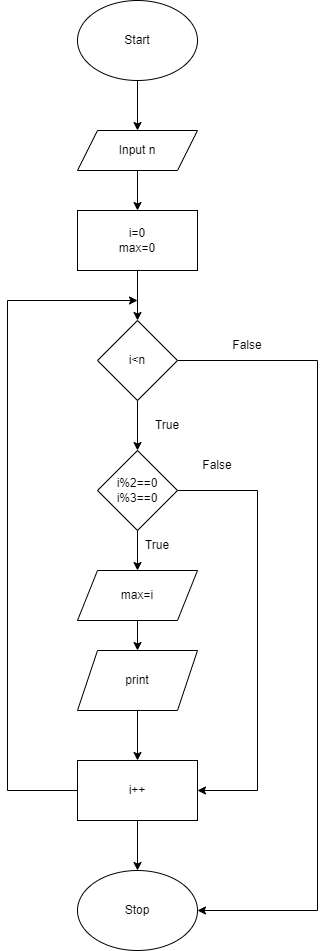

The diagram above was exported from draw.io. Its source (the exported page's mxGraphModel, read from the mxfile embedded in the PNG):
<mxGraphModel dx="1038" dy="649" grid="1" gridSize="10" guides="1" tooltips="1" connect="1" arrows="1" fold="1" page="1" pageScale="1" pageWidth="3300" pageHeight="4681" math="0" shadow="0">
  <root>
    <mxCell id="0" />
    <mxCell id="1" parent="0" />
    <mxCell id="IPJcJFfxtyibIUKQwVIB-7" style="edgeStyle=orthogonalEdgeStyle;rounded=0;orthogonalLoop=1;jettySize=auto;html=1;" edge="1" parent="1" source="IPJcJFfxtyibIUKQwVIB-1">
      <mxGeometry relative="1" as="geometry">
        <mxPoint x="520" y="200" as="targetPoint" />
      </mxGeometry>
    </mxCell>
    <mxCell id="IPJcJFfxtyibIUKQwVIB-1" value="Start" style="ellipse;whiteSpace=wrap;html=1;" vertex="1" parent="1">
      <mxGeometry x="460" y="70" width="120" height="80" as="geometry" />
    </mxCell>
    <mxCell id="IPJcJFfxtyibIUKQwVIB-8" style="edgeStyle=orthogonalEdgeStyle;rounded=0;orthogonalLoop=1;jettySize=auto;html=1;" edge="1" parent="1" source="IPJcJFfxtyibIUKQwVIB-2">
      <mxGeometry relative="1" as="geometry">
        <mxPoint x="520" y="280" as="targetPoint" />
      </mxGeometry>
    </mxCell>
    <mxCell id="IPJcJFfxtyibIUKQwVIB-2" value="Input n" style="shape=parallelogram;perimeter=parallelogramPerimeter;whiteSpace=wrap;html=1;fixedSize=1;" vertex="1" parent="1">
      <mxGeometry x="460" y="200" width="120" height="40" as="geometry" />
    </mxCell>
    <mxCell id="IPJcJFfxtyibIUKQwVIB-9" style="edgeStyle=orthogonalEdgeStyle;rounded=0;orthogonalLoop=1;jettySize=auto;html=1;" edge="1" parent="1" source="IPJcJFfxtyibIUKQwVIB-3">
      <mxGeometry relative="1" as="geometry">
        <mxPoint x="520" y="390" as="targetPoint" />
      </mxGeometry>
    </mxCell>
    <mxCell id="IPJcJFfxtyibIUKQwVIB-3" value="i=0&lt;br&gt;max=0" style="rounded=0;whiteSpace=wrap;html=1;" vertex="1" parent="1">
      <mxGeometry x="460" y="280" width="120" height="60" as="geometry" />
    </mxCell>
    <mxCell id="IPJcJFfxtyibIUKQwVIB-4" value="Stop" style="ellipse;whiteSpace=wrap;html=1;" vertex="1" parent="1">
      <mxGeometry x="460" y="940" width="120" height="80" as="geometry" />
    </mxCell>
    <mxCell id="IPJcJFfxtyibIUKQwVIB-11" style="edgeStyle=orthogonalEdgeStyle;rounded=0;orthogonalLoop=1;jettySize=auto;html=1;" edge="1" parent="1" source="IPJcJFfxtyibIUKQwVIB-5">
      <mxGeometry relative="1" as="geometry">
        <mxPoint x="520" y="640" as="targetPoint" />
      </mxGeometry>
    </mxCell>
    <mxCell id="IPJcJFfxtyibIUKQwVIB-15" style="edgeStyle=orthogonalEdgeStyle;rounded=0;orthogonalLoop=1;jettySize=auto;html=1;entryX=1;entryY=0.5;entryDx=0;entryDy=0;startArrow=none;exitX=1;exitY=0.5;exitDx=0;exitDy=0;" edge="1" parent="1" source="IPJcJFfxtyibIUKQwVIB-5" target="IPJcJFfxtyibIUKQwVIB-14">
      <mxGeometry relative="1" as="geometry">
        <mxPoint x="630" y="860" as="targetPoint" />
        <Array as="points">
          <mxPoint x="640" y="560" />
          <mxPoint x="640" y="860" />
        </Array>
      </mxGeometry>
    </mxCell>
    <mxCell id="IPJcJFfxtyibIUKQwVIB-5" value="i%2==0&lt;br&gt;i%3==0" style="rhombus;whiteSpace=wrap;html=1;" vertex="1" parent="1">
      <mxGeometry x="480" y="520" width="80" height="80" as="geometry" />
    </mxCell>
    <mxCell id="IPJcJFfxtyibIUKQwVIB-10" style="edgeStyle=orthogonalEdgeStyle;rounded=0;orthogonalLoop=1;jettySize=auto;html=1;" edge="1" parent="1" source="IPJcJFfxtyibIUKQwVIB-6">
      <mxGeometry relative="1" as="geometry">
        <mxPoint x="520" y="520" as="targetPoint" />
      </mxGeometry>
    </mxCell>
    <mxCell id="IPJcJFfxtyibIUKQwVIB-24" style="edgeStyle=orthogonalEdgeStyle;rounded=0;orthogonalLoop=1;jettySize=auto;html=1;entryX=1;entryY=0.5;entryDx=0;entryDy=0;" edge="1" parent="1" source="IPJcJFfxtyibIUKQwVIB-6" target="IPJcJFfxtyibIUKQwVIB-4">
      <mxGeometry relative="1" as="geometry">
        <mxPoint x="690" y="980" as="targetPoint" />
        <Array as="points">
          <mxPoint x="700" y="430" />
          <mxPoint x="700" y="980" />
        </Array>
      </mxGeometry>
    </mxCell>
    <mxCell id="IPJcJFfxtyibIUKQwVIB-6" value="i&amp;lt;n" style="rhombus;whiteSpace=wrap;html=1;" vertex="1" parent="1">
      <mxGeometry x="480" y="390" width="80" height="80" as="geometry" />
    </mxCell>
    <mxCell id="IPJcJFfxtyibIUKQwVIB-20" style="edgeStyle=orthogonalEdgeStyle;rounded=0;orthogonalLoop=1;jettySize=auto;html=1;" edge="1" parent="1" source="IPJcJFfxtyibIUKQwVIB-12">
      <mxGeometry relative="1" as="geometry">
        <mxPoint x="520" y="720" as="targetPoint" />
      </mxGeometry>
    </mxCell>
    <mxCell id="IPJcJFfxtyibIUKQwVIB-12" value="max=i" style="shape=parallelogram;perimeter=parallelogramPerimeter;whiteSpace=wrap;html=1;fixedSize=1;" vertex="1" parent="1">
      <mxGeometry x="460" y="640" width="120" height="50" as="geometry" />
    </mxCell>
    <mxCell id="IPJcJFfxtyibIUKQwVIB-22" style="edgeStyle=orthogonalEdgeStyle;rounded=0;orthogonalLoop=1;jettySize=auto;html=1;" edge="1" parent="1" source="IPJcJFfxtyibIUKQwVIB-14">
      <mxGeometry relative="1" as="geometry">
        <mxPoint x="520" y="940" as="targetPoint" />
      </mxGeometry>
    </mxCell>
    <mxCell id="IPJcJFfxtyibIUKQwVIB-23" style="edgeStyle=orthogonalEdgeStyle;rounded=0;orthogonalLoop=1;jettySize=auto;html=1;" edge="1" parent="1" source="IPJcJFfxtyibIUKQwVIB-14">
      <mxGeometry relative="1" as="geometry">
        <mxPoint x="520" y="370" as="targetPoint" />
        <Array as="points">
          <mxPoint x="390" y="860" />
          <mxPoint x="390" y="370" />
        </Array>
      </mxGeometry>
    </mxCell>
    <mxCell id="IPJcJFfxtyibIUKQwVIB-14" value="i++" style="rounded=0;whiteSpace=wrap;html=1;" vertex="1" parent="1">
      <mxGeometry x="460" y="830" width="120" height="60" as="geometry" />
    </mxCell>
    <mxCell id="IPJcJFfxtyibIUKQwVIB-21" style="edgeStyle=orthogonalEdgeStyle;rounded=0;orthogonalLoop=1;jettySize=auto;html=1;" edge="1" parent="1" source="IPJcJFfxtyibIUKQwVIB-17">
      <mxGeometry relative="1" as="geometry">
        <mxPoint x="520" y="830" as="targetPoint" />
      </mxGeometry>
    </mxCell>
    <mxCell id="IPJcJFfxtyibIUKQwVIB-17" value="print" style="shape=parallelogram;perimeter=parallelogramPerimeter;whiteSpace=wrap;html=1;fixedSize=1;" vertex="1" parent="1">
      <mxGeometry x="460" y="720" width="120" height="60" as="geometry" />
    </mxCell>
    <mxCell id="IPJcJFfxtyibIUKQwVIB-27" value="True" style="text;html=1;strokeColor=none;fillColor=none;align=center;verticalAlign=middle;whiteSpace=wrap;rounded=0;" vertex="1" parent="1">
      <mxGeometry x="520" y="480" width="60" height="30" as="geometry" />
    </mxCell>
    <mxCell id="IPJcJFfxtyibIUKQwVIB-29" value="True" style="text;html=1;strokeColor=none;fillColor=none;align=center;verticalAlign=middle;whiteSpace=wrap;rounded=0;" vertex="1" parent="1">
      <mxGeometry x="510" y="600" width="60" height="30" as="geometry" />
    </mxCell>
    <mxCell id="IPJcJFfxtyibIUKQwVIB-30" value="False" style="text;html=1;strokeColor=none;fillColor=none;align=center;verticalAlign=middle;whiteSpace=wrap;rounded=0;" vertex="1" parent="1">
      <mxGeometry x="600" y="400" width="60" height="30" as="geometry" />
    </mxCell>
    <mxCell id="IPJcJFfxtyibIUKQwVIB-25" value="False" style="text;html=1;strokeColor=none;fillColor=none;align=center;verticalAlign=middle;whiteSpace=wrap;rounded=0;" vertex="1" parent="1">
      <mxGeometry x="570" y="520" width="60" height="30" as="geometry" />
    </mxCell>
  </root>
</mxGraphModel>